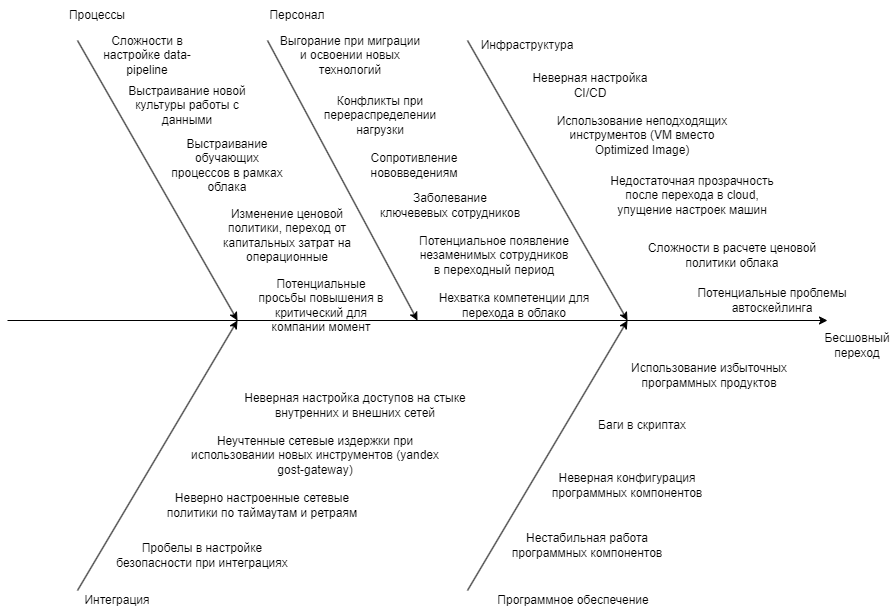

The diagram above was exported from draw.io. Its source (the exported page's mxGraphModel, read from the mxfile embedded in the PNG):
<mxGraphModel dx="1195" dy="703" grid="1" gridSize="10" guides="1" tooltips="1" connect="1" arrows="1" fold="1" page="1" pageScale="1" pageWidth="827" pageHeight="1169" math="0" shadow="0">
  <root>
    <mxCell id="0" />
    <mxCell id="1" parent="0" />
    <mxCell id="useCeYSqLFcYMIrkTC_N-1" value="" style="endArrow=classic;html=1;rounded=0;" edge="1" parent="1">
      <mxGeometry width="50" height="50" relative="1" as="geometry">
        <mxPoint x="30" y="320" as="sourcePoint" />
        <mxPoint x="850" y="320" as="targetPoint" />
      </mxGeometry>
    </mxCell>
    <mxCell id="useCeYSqLFcYMIrkTC_N-2" value="Бесшовный переход" style="text;html=1;strokeColor=none;fillColor=none;align=center;verticalAlign=middle;whiteSpace=wrap;rounded=0;" vertex="1" parent="1">
      <mxGeometry x="850" y="330" width="60" height="30" as="geometry" />
    </mxCell>
    <mxCell id="useCeYSqLFcYMIrkTC_N-3" value="" style="endArrow=classic;html=1;rounded=0;" edge="1" parent="1">
      <mxGeometry width="50" height="50" relative="1" as="geometry">
        <mxPoint x="100" y="40" as="sourcePoint" />
        <mxPoint x="260" y="320" as="targetPoint" />
      </mxGeometry>
    </mxCell>
    <mxCell id="useCeYSqLFcYMIrkTC_N-4" value="" style="endArrow=classic;html=1;rounded=0;" edge="1" parent="1">
      <mxGeometry width="50" height="50" relative="1" as="geometry">
        <mxPoint x="490" y="40" as="sourcePoint" />
        <mxPoint x="650" y="320" as="targetPoint" />
      </mxGeometry>
    </mxCell>
    <mxCell id="useCeYSqLFcYMIrkTC_N-5" value="" style="endArrow=classic;html=1;rounded=0;" edge="1" parent="1">
      <mxGeometry width="50" height="50" relative="1" as="geometry">
        <mxPoint x="490" y="590" as="sourcePoint" />
        <mxPoint x="650" y="320" as="targetPoint" />
      </mxGeometry>
    </mxCell>
    <mxCell id="useCeYSqLFcYMIrkTC_N-6" value="" style="endArrow=classic;html=1;rounded=0;" edge="1" parent="1">
      <mxGeometry width="50" height="50" relative="1" as="geometry">
        <mxPoint x="100" y="590" as="sourcePoint" />
        <mxPoint x="260" y="320" as="targetPoint" />
      </mxGeometry>
    </mxCell>
    <mxCell id="useCeYSqLFcYMIrkTC_N-7" value="" style="endArrow=classic;html=1;rounded=0;" edge="1" parent="1">
      <mxGeometry width="50" height="50" relative="1" as="geometry">
        <mxPoint x="290" y="40" as="sourcePoint" />
        <mxPoint x="440" y="320" as="targetPoint" />
      </mxGeometry>
    </mxCell>
    <mxCell id="useCeYSqLFcYMIrkTC_N-8" value="Инфраструктура" style="text;html=1;strokeColor=none;fillColor=none;align=center;verticalAlign=middle;whiteSpace=wrap;rounded=0;" vertex="1" parent="1">
      <mxGeometry x="520" y="30" width="60" height="30" as="geometry" />
    </mxCell>
    <mxCell id="useCeYSqLFcYMIrkTC_N-9" value="Программное обеспечение" style="text;html=1;strokeColor=none;fillColor=none;align=center;verticalAlign=middle;whiteSpace=wrap;rounded=0;" vertex="1" parent="1">
      <mxGeometry x="506" y="585" width="180" height="30" as="geometry" />
    </mxCell>
    <mxCell id="useCeYSqLFcYMIrkTC_N-10" value="Интеграция" style="text;html=1;strokeColor=none;fillColor=none;align=center;verticalAlign=middle;whiteSpace=wrap;rounded=0;" vertex="1" parent="1">
      <mxGeometry x="110" y="585" width="60" height="30" as="geometry" />
    </mxCell>
    <mxCell id="useCeYSqLFcYMIrkTC_N-11" value="Персонал" style="text;html=1;strokeColor=none;fillColor=none;align=center;verticalAlign=middle;whiteSpace=wrap;rounded=0;" vertex="1" parent="1">
      <mxGeometry x="290" width="60" height="30" as="geometry" />
    </mxCell>
    <mxCell id="useCeYSqLFcYMIrkTC_N-12" value="Процессы" style="text;html=1;strokeColor=none;fillColor=none;align=center;verticalAlign=middle;whiteSpace=wrap;rounded=0;" vertex="1" parent="1">
      <mxGeometry x="90" width="60" height="30" as="geometry" />
    </mxCell>
    <mxCell id="useCeYSqLFcYMIrkTC_N-14" value="Выгорание при миграции и освоении новых технологий" style="text;html=1;strokeColor=none;fillColor=none;align=center;verticalAlign=middle;whiteSpace=wrap;rounded=0;" vertex="1" parent="1">
      <mxGeometry x="300" y="40" width="146" height="30" as="geometry" />
    </mxCell>
    <mxCell id="useCeYSqLFcYMIrkTC_N-15" value="Конфликты при перераспределении нагрузки" style="text;html=1;strokeColor=none;fillColor=none;align=center;verticalAlign=middle;whiteSpace=wrap;rounded=0;" vertex="1" parent="1">
      <mxGeometry x="330" y="100" width="146" height="30" as="geometry" />
    </mxCell>
    <mxCell id="useCeYSqLFcYMIrkTC_N-16" value="Сопротивление нововведениям" style="text;html=1;strokeColor=none;fillColor=none;align=center;verticalAlign=middle;whiteSpace=wrap;rounded=0;" vertex="1" parent="1">
      <mxGeometry x="364" y="150" width="146" height="30" as="geometry" />
    </mxCell>
    <mxCell id="useCeYSqLFcYMIrkTC_N-17" value="Заболевание ключевевых сотрудников" style="text;html=1;strokeColor=none;fillColor=none;align=center;verticalAlign=middle;whiteSpace=wrap;rounded=0;" vertex="1" parent="1">
      <mxGeometry x="400" y="190" width="146" height="30" as="geometry" />
    </mxCell>
    <mxCell id="useCeYSqLFcYMIrkTC_N-18" value="Неверная настройка CI/CD" style="text;html=1;strokeColor=none;fillColor=none;align=center;verticalAlign=middle;whiteSpace=wrap;rounded=0;" vertex="1" parent="1">
      <mxGeometry x="540" y="70" width="146" height="30" as="geometry" />
    </mxCell>
    <mxCell id="useCeYSqLFcYMIrkTC_N-19" value="Использование неподходящих инструментов (VM вместо Optimized Image)" style="text;html=1;strokeColor=none;fillColor=none;align=center;verticalAlign=middle;whiteSpace=wrap;rounded=0;" vertex="1" parent="1">
      <mxGeometry x="570" y="120" width="190" height="30" as="geometry" />
    </mxCell>
    <mxCell id="useCeYSqLFcYMIrkTC_N-20" value="Недостаточная прозрачность после перехода в cloud, упущение настроек машин" style="text;html=1;strokeColor=none;fillColor=none;align=center;verticalAlign=middle;whiteSpace=wrap;rounded=0;" vertex="1" parent="1">
      <mxGeometry x="620" y="180" width="190" height="30" as="geometry" />
    </mxCell>
    <mxCell id="useCeYSqLFcYMIrkTC_N-21" value="Сложности в расчете ценовой политики облака" style="text;html=1;strokeColor=none;fillColor=none;align=center;verticalAlign=middle;whiteSpace=wrap;rounded=0;" vertex="1" parent="1">
      <mxGeometry x="660" y="240" width="190" height="30" as="geometry" />
    </mxCell>
    <mxCell id="useCeYSqLFcYMIrkTC_N-22" value="Нестабильная работа программных компонентов" style="text;html=1;strokeColor=none;fillColor=none;align=center;verticalAlign=middle;whiteSpace=wrap;rounded=0;" vertex="1" parent="1">
      <mxGeometry x="530" y="530" width="160" height="30" as="geometry" />
    </mxCell>
    <mxCell id="useCeYSqLFcYMIrkTC_N-23" value="Неверная конфигурация программных компонентов" style="text;html=1;strokeColor=none;fillColor=none;align=center;verticalAlign=middle;whiteSpace=wrap;rounded=0;" vertex="1" parent="1">
      <mxGeometry x="570" y="470" width="160" height="30" as="geometry" />
    </mxCell>
    <mxCell id="useCeYSqLFcYMIrkTC_N-24" value="Баги в скриптах" style="text;html=1;strokeColor=none;fillColor=none;align=center;verticalAlign=middle;whiteSpace=wrap;rounded=0;" vertex="1" parent="1">
      <mxGeometry x="600" y="410" width="130" height="30" as="geometry" />
    </mxCell>
    <mxCell id="useCeYSqLFcYMIrkTC_N-25" value="Пробелы в настройке безопасности при интеграциях" style="text;html=1;strokeColor=none;fillColor=none;align=center;verticalAlign=middle;whiteSpace=wrap;rounded=0;" vertex="1" parent="1">
      <mxGeometry x="130" y="540" width="190" height="30" as="geometry" />
    </mxCell>
    <mxCell id="useCeYSqLFcYMIrkTC_N-26" value="Неверно настроенные сетевые политики по таймаутам и ретраям" style="text;html=1;strokeColor=none;fillColor=none;align=center;verticalAlign=middle;whiteSpace=wrap;rounded=0;" vertex="1" parent="1">
      <mxGeometry x="180" y="490" width="210" height="30" as="geometry" />
    </mxCell>
    <mxCell id="useCeYSqLFcYMIrkTC_N-27" value="Неучтенные сетевые издержки при использовании новых инструментов (yandex gost-gateway)" style="text;html=1;strokeColor=none;fillColor=none;align=center;verticalAlign=middle;whiteSpace=wrap;rounded=0;" vertex="1" parent="1">
      <mxGeometry x="210" y="440" width="256" height="30" as="geometry" />
    </mxCell>
    <mxCell id="useCeYSqLFcYMIrkTC_N-28" value="Неверная настройка доступов на стыке внутренних и внешних сетей" style="text;html=1;strokeColor=none;fillColor=none;align=center;verticalAlign=middle;whiteSpace=wrap;rounded=0;" vertex="1" parent="1">
      <mxGeometry x="250" y="390" width="256" height="30" as="geometry" />
    </mxCell>
    <mxCell id="useCeYSqLFcYMIrkTC_N-31" value="Сложности в настройке data-pipeline" style="text;html=1;strokeColor=none;fillColor=none;align=center;verticalAlign=middle;whiteSpace=wrap;rounded=0;" vertex="1" parent="1">
      <mxGeometry x="110" y="40" width="120" height="30" as="geometry" />
    </mxCell>
    <mxCell id="useCeYSqLFcYMIrkTC_N-32" value="Выстраивание новой культуры работы с данными" style="text;html=1;strokeColor=none;fillColor=none;align=center;verticalAlign=middle;whiteSpace=wrap;rounded=0;" vertex="1" parent="1">
      <mxGeometry x="150" y="90" width="120" height="30" as="geometry" />
    </mxCell>
    <mxCell id="useCeYSqLFcYMIrkTC_N-33" value="Выстраивание обучающих процессов в рамках облака" style="text;html=1;strokeColor=none;fillColor=none;align=center;verticalAlign=middle;whiteSpace=wrap;rounded=0;" vertex="1" parent="1">
      <mxGeometry x="190" y="150" width="120" height="30" as="geometry" />
    </mxCell>
    <mxCell id="useCeYSqLFcYMIrkTC_N-34" value="Изменение ценовой политики, переход от капитальных затрат на операционные" style="text;html=1;strokeColor=none;fillColor=none;align=center;verticalAlign=middle;whiteSpace=wrap;rounded=0;" vertex="1" parent="1">
      <mxGeometry x="240" y="220" width="140" height="30" as="geometry" />
    </mxCell>
    <mxCell id="useCeYSqLFcYMIrkTC_N-35" value="Использование избыточных программных продуктов" style="text;html=1;strokeColor=none;fillColor=none;align=center;verticalAlign=middle;whiteSpace=wrap;rounded=0;" vertex="1" parent="1">
      <mxGeometry x="637" y="360" width="190" height="30" as="geometry" />
    </mxCell>
    <mxCell id="useCeYSqLFcYMIrkTC_N-36" value="Потенциальное появление незаменимых сотрудников в переходный период" style="text;html=1;strokeColor=none;fillColor=none;align=center;verticalAlign=middle;whiteSpace=wrap;rounded=0;" vertex="1" parent="1">
      <mxGeometry x="440" y="240" width="154" height="30" as="geometry" />
    </mxCell>
    <mxCell id="useCeYSqLFcYMIrkTC_N-37" value="Потенциальные просьбы повышения в критический для компании момент" style="text;html=1;strokeColor=none;fillColor=none;align=center;verticalAlign=middle;whiteSpace=wrap;rounded=0;" vertex="1" parent="1">
      <mxGeometry x="274" y="290" width="140" height="30" as="geometry" />
    </mxCell>
    <mxCell id="useCeYSqLFcYMIrkTC_N-39" value="Потенциальные проблемы автоскейлинга" style="text;html=1;strokeColor=none;fillColor=none;align=center;verticalAlign=middle;whiteSpace=wrap;rounded=0;" vertex="1" parent="1">
      <mxGeometry x="700" y="300" width="190" as="geometry" />
    </mxCell>
    <mxCell id="useCeYSqLFcYMIrkTC_N-40" value="Нехватка компетенции для перехода в облако" style="text;html=1;strokeColor=none;fillColor=none;align=center;verticalAlign=middle;whiteSpace=wrap;rounded=0;" vertex="1" parent="1">
      <mxGeometry x="460" y="290" width="154" height="30" as="geometry" />
    </mxCell>
  </root>
</mxGraphModel>